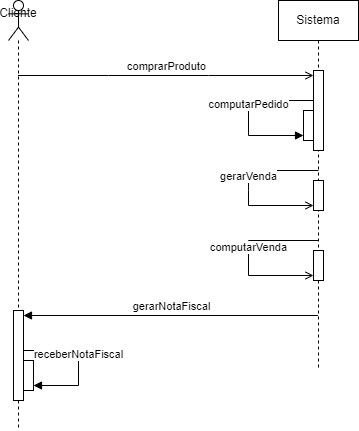

The diagram above was exported from draw.io. Its source (the exported page's mxGraphModel, read from the mxfile embedded in the PNG):
<mxGraphModel dx="1393" dy="788" grid="1" gridSize="10" guides="1" tooltips="1" connect="1" arrows="1" fold="1" page="1" pageScale="1" pageWidth="827" pageHeight="1169" math="0" shadow="0">
  <root>
    <mxCell id="0" />
    <mxCell id="1" parent="0" />
    <mxCell id="jqFBrUCJATGRNeBRlZVS-1" value="Cliente&lt;div&gt;&lt;br&gt;&lt;/div&gt;" style="shape=umlLifeline;perimeter=lifelinePerimeter;whiteSpace=wrap;html=1;container=1;dropTarget=0;collapsible=0;recursiveResize=0;outlineConnect=0;portConstraint=eastwest;newEdgeStyle={&quot;curved&quot;:0,&quot;rounded&quot;:0};participant=umlActor;" vertex="1" parent="1">
      <mxGeometry x="250" y="120" width="20" height="430" as="geometry" />
    </mxCell>
    <mxCell id="jqFBrUCJATGRNeBRlZVS-17" value="" style="html=1;points=[[0,0,0,0,5],[0,1,0,0,-5],[1,0,0,0,5],[1,1,0,0,-5]];perimeter=orthogonalPerimeter;outlineConnect=0;targetShapes=umlLifeline;portConstraint=eastwest;newEdgeStyle={&quot;curved&quot;:0,&quot;rounded&quot;:0};" vertex="1" parent="jqFBrUCJATGRNeBRlZVS-1">
      <mxGeometry x="5" y="310" width="10" height="90" as="geometry" />
    </mxCell>
    <mxCell id="jqFBrUCJATGRNeBRlZVS-3" value="Sistema" style="shape=umlLifeline;perimeter=lifelinePerimeter;whiteSpace=wrap;html=1;container=1;dropTarget=0;collapsible=0;recursiveResize=0;outlineConnect=0;portConstraint=eastwest;newEdgeStyle={&quot;curved&quot;:0,&quot;rounded&quot;:0};" vertex="1" parent="1">
      <mxGeometry x="520" y="120" width="80" height="370" as="geometry" />
    </mxCell>
    <mxCell id="jqFBrUCJATGRNeBRlZVS-5" value="" style="html=1;points=[[0,0,0,0,5],[0,1,0,0,-5],[1,0,0,0,5],[1,1,0,0,-5]];perimeter=orthogonalPerimeter;outlineConnect=0;targetShapes=umlLifeline;portConstraint=eastwest;newEdgeStyle={&quot;curved&quot;:0,&quot;rounded&quot;:0};" vertex="1" parent="jqFBrUCJATGRNeBRlZVS-3">
      <mxGeometry x="35" y="70" width="10" height="80" as="geometry" />
    </mxCell>
    <mxCell id="jqFBrUCJATGRNeBRlZVS-7" value="" style="html=1;points=[[0,0,0,0,5],[0,1,0,0,-5],[1,0,0,0,5],[1,1,0,0,-5]];perimeter=orthogonalPerimeter;outlineConnect=0;targetShapes=umlLifeline;portConstraint=eastwest;newEdgeStyle={&quot;curved&quot;:0,&quot;rounded&quot;:0};" vertex="1" parent="jqFBrUCJATGRNeBRlZVS-3">
      <mxGeometry x="25" y="110" width="10" height="30" as="geometry" />
    </mxCell>
    <mxCell id="jqFBrUCJATGRNeBRlZVS-8" value="computarPedido" style="html=1;verticalAlign=bottom;endArrow=block;curved=0;rounded=0;entryX=0;entryY=1;entryDx=0;entryDy=-5;entryPerimeter=0;" edge="1" parent="jqFBrUCJATGRNeBRlZVS-3" source="jqFBrUCJATGRNeBRlZVS-5" target="jqFBrUCJATGRNeBRlZVS-7">
      <mxGeometry width="80" relative="1" as="geometry">
        <mxPoint x="-80" y="90" as="sourcePoint" />
        <mxPoint x="-40" y="130" as="targetPoint" />
        <Array as="points">
          <mxPoint x="-30" y="100" />
          <mxPoint x="-30" y="135" />
        </Array>
      </mxGeometry>
    </mxCell>
    <mxCell id="jqFBrUCJATGRNeBRlZVS-16" value="" style="html=1;points=[[0,0,0,0,5],[0,1,0,0,-5],[1,0,0,0,5],[1,1,0,0,-5]];perimeter=orthogonalPerimeter;outlineConnect=0;targetShapes=umlLifeline;portConstraint=eastwest;newEdgeStyle={&quot;curved&quot;:0,&quot;rounded&quot;:0};" vertex="1" parent="jqFBrUCJATGRNeBRlZVS-3">
      <mxGeometry x="35" y="250" width="10" height="30" as="geometry" />
    </mxCell>
    <mxCell id="jqFBrUCJATGRNeBRlZVS-15" value="computarVenda" style="html=1;verticalAlign=bottom;endArrow=open;curved=0;rounded=0;entryX=0;entryY=1;entryDx=0;entryDy=-5;entryPerimeter=0;endFill=0;" edge="1" parent="jqFBrUCJATGRNeBRlZVS-3" source="jqFBrUCJATGRNeBRlZVS-3" target="jqFBrUCJATGRNeBRlZVS-16">
      <mxGeometry width="80" relative="1" as="geometry">
        <mxPoint x="-30" y="230" as="sourcePoint" />
        <mxPoint x="20" y="280" as="targetPoint" />
        <Array as="points">
          <mxPoint x="-30" y="240" />
          <mxPoint x="-30" y="275" />
        </Array>
      </mxGeometry>
    </mxCell>
    <mxCell id="jqFBrUCJATGRNeBRlZVS-4" value="comprarProduto" style="html=1;verticalAlign=bottom;endArrow=open;curved=0;rounded=0;entryX=0;entryY=0;entryDx=0;entryDy=5;entryPerimeter=0;endFill=0;" edge="1" parent="1" source="jqFBrUCJATGRNeBRlZVS-1" target="jqFBrUCJATGRNeBRlZVS-5">
      <mxGeometry width="80" relative="1" as="geometry">
        <mxPoint x="330" y="190" as="sourcePoint" />
        <mxPoint x="510" y="200" as="targetPoint" />
        <Array as="points">
          <mxPoint x="350" y="195" />
          <mxPoint x="450" y="195" />
        </Array>
      </mxGeometry>
    </mxCell>
    <mxCell id="jqFBrUCJATGRNeBRlZVS-11" value="" style="html=1;points=[[0,0,0,0,5],[0,1,0,0,-5],[1,0,0,0,5],[1,1,0,0,-5]];perimeter=orthogonalPerimeter;outlineConnect=0;targetShapes=umlLifeline;portConstraint=eastwest;newEdgeStyle={&quot;curved&quot;:0,&quot;rounded&quot;:0};" vertex="1" parent="1">
      <mxGeometry x="555" y="300" width="10" height="30" as="geometry" />
    </mxCell>
    <mxCell id="jqFBrUCJATGRNeBRlZVS-12" value="gerarVenda" style="html=1;verticalAlign=bottom;endArrow=open;curved=0;rounded=0;entryX=0;entryY=1;entryDx=0;entryDy=-5;entryPerimeter=0;endFill=0;" edge="1" parent="1" target="jqFBrUCJATGRNeBRlZVS-11">
      <mxGeometry width="80" relative="1" as="geometry">
        <mxPoint x="560" y="290" as="sourcePoint" />
        <mxPoint x="520" y="350" as="targetPoint" />
        <Array as="points">
          <mxPoint x="490" y="290" />
          <mxPoint x="490" y="310" />
          <mxPoint x="490" y="325" />
        </Array>
      </mxGeometry>
    </mxCell>
    <mxCell id="jqFBrUCJATGRNeBRlZVS-18" value="gerarNotaFiscal" style="html=1;verticalAlign=bottom;endArrow=block;curved=0;rounded=0;entryX=1;entryY=0;entryDx=0;entryDy=5;entryPerimeter=0;" edge="1" parent="1" source="jqFBrUCJATGRNeBRlZVS-3" target="jqFBrUCJATGRNeBRlZVS-17">
      <mxGeometry width="80" relative="1" as="geometry">
        <mxPoint x="390" y="480" as="sourcePoint" />
        <mxPoint x="470" y="480" as="targetPoint" />
      </mxGeometry>
    </mxCell>
    <mxCell id="jqFBrUCJATGRNeBRlZVS-20" value="receberNotaFiscal" style="html=1;verticalAlign=bottom;endArrow=block;curved=0;rounded=0;entryX=1;entryY=1;entryDx=0;entryDy=-5;entryPerimeter=0;" edge="1" parent="1" source="jqFBrUCJATGRNeBRlZVS-17" target="jqFBrUCJATGRNeBRlZVS-19">
      <mxGeometry width="80" relative="1" as="geometry">
        <mxPoint x="280" y="470" as="sourcePoint" />
        <mxPoint x="320" y="540" as="targetPoint" />
        <Array as="points">
          <mxPoint x="320" y="470" />
          <mxPoint x="320" y="505" />
        </Array>
      </mxGeometry>
    </mxCell>
    <mxCell id="jqFBrUCJATGRNeBRlZVS-19" value="" style="html=1;points=[[0,0,0,0,5],[0,1,0,0,-5],[1,0,0,0,5],[1,1,0,0,-5]];perimeter=orthogonalPerimeter;outlineConnect=0;targetShapes=umlLifeline;portConstraint=eastwest;newEdgeStyle={&quot;curved&quot;:0,&quot;rounded&quot;:0};" vertex="1" parent="1">
      <mxGeometry x="265" y="480" width="10" height="30" as="geometry" />
    </mxCell>
  </root>
</mxGraphModel>